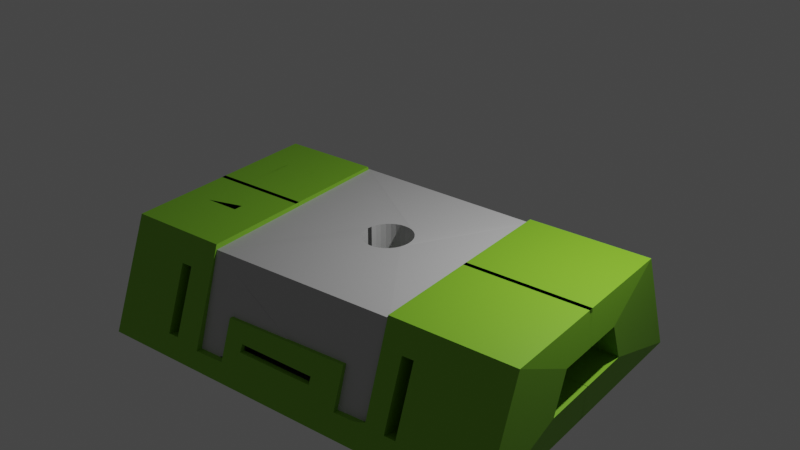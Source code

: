 # Source: coloredChest2.blend  (saved by Blender 2.92.15; exported with 4.5.12 LTS)
import bpy
from mathutils import Matrix  # noqa: F401  (used for matrix-valued properties, if any)

bpy.ops.wm.read_factory_settings(use_empty=True)
scene = bpy.context.scene
scene.name = 'Scene'

# ---- collections
col_collection = bpy.data.collections.new('Collection'); scene.collection.children.link(col_collection)

# ---- materials (node trees are filled in below, after node groups)
mat_material = bpy.data.materials.new('Material')
mat_material.alpha_threshold = 0.0
mat_material.use_transparent_shadow = False
mat_material.line_color = (0.0, 0.0, 0.0, 1.0)
mat_material_003 = bpy.data.materials.new('Material.003')
mat_material_003.use_transparent_shadow = False
mat_material_002 = bpy.data.materials.new('Material.002')
mat_material_002.use_transparent_shadow = False
mat_material_006 = bpy.data.materials.new('Material.006')
mat_material_006.use_transparent_shadow = False
mat_material_007 = bpy.data.materials.new('Material.007')
mat_material_007.use_transparent_shadow = False
mat_material_001 = bpy.data.materials.new('Material.001')
mat_material_001.use_transparent_shadow = False
mat_material_004 = bpy.data.materials.new('Material.004')
mat_material_004.use_transparent_shadow = False
mat_material_005 = bpy.data.materials.new('Material.005')
mat_material_005.use_transparent_shadow = False

# ---- material node trees
mat_material.use_nodes = True; mat_material.node_tree.nodes.clear()
_N = mat_material.node_tree.nodes; _L = mat_material.node_tree.links
n0 = _N.new('ShaderNodeOutputMaterial'); n0.name = 'Material Output'; n0.location = (300, 300)
n1 = _N.new('ShaderNodeBsdfPrincipled'); n1.name = 'Principled BSDF'; n1.location = (10, 300)
n1.distribution = 'GGX'
n1.subsurface_method = 'BURLEY'
n1.inputs[2].default_value = 0.4
n1.inputs[3].default_value = 1.45
n1.inputs[27].default_value = (0.0, 0.0, 0.0, 1.0)
n1.inputs[28].default_value = 1.0
_L.new(n1.outputs[0], n0.inputs[0])
n0.is_active_output = True
mat_material_003.use_nodes = True; mat_material_003.node_tree.nodes.clear()
_N = mat_material_003.node_tree.nodes; _L = mat_material_003.node_tree.links
n0 = _N.new('ShaderNodeBsdfPrincipled'); n0.name = 'Principled BSDF'; n0.location = (10, 300)
n0.distribution = 'GGX'
n0.subsurface_method = 'BURLEY'
n0.inputs[0].default_value = (0.004391, 0.0648, 0.008023, 1.0)
n0.inputs[3].default_value = 1.45
n0.inputs[27].default_value = (0.0, 0.0, 0.0, 1.0)
n0.inputs[28].default_value = 1.0
n1 = _N.new('ShaderNodeOutputMaterial'); n1.name = 'Material Output'; n1.location = (300, 300)
_L.new(n0.outputs[0], n1.inputs[0])
n1.is_active_output = True
mat_material_002.use_nodes = True; mat_material_002.node_tree.nodes.clear()
_N = mat_material_002.node_tree.nodes; _L = mat_material_002.node_tree.links
n0 = _N.new('ShaderNodeBsdfPrincipled'); n0.name = 'Principled BSDF'; n0.location = (10, 300)
n0.distribution = 'GGX'
n0.subsurface_method = 'BURLEY'
n0.inputs[0].default_value = (0.05286, 0.05286, 0.05286, 1.0)
n0.inputs[3].default_value = 1.45
n0.inputs[27].default_value = (0.0, 0.0, 0.0, 1.0)
n0.inputs[28].default_value = 1.0
n1 = _N.new('ShaderNodeOutputMaterial'); n1.name = 'Material Output'; n1.location = (300, 300)
_L.new(n0.outputs[0], n1.inputs[0])
n1.is_active_output = True
mat_material_006.use_nodes = True; mat_material_006.node_tree.nodes.clear()
_N = mat_material_006.node_tree.nodes; _L = mat_material_006.node_tree.links
n0 = _N.new('ShaderNodeBsdfPrincipled'); n0.name = 'Principled BSDF'; n0.location = (10, 300)
n0.distribution = 'GGX'
n0.subsurface_method = 'BURLEY'
n0.inputs[0].default_value = (0.2122, 0.5029, 0.02217, 1.0)
n0.inputs[3].default_value = 1.45
n0.inputs[27].default_value = (0.0, 0.0, 0.0, 1.0)
n0.inputs[28].default_value = 1.0
n1 = _N.new('ShaderNodeOutputMaterial'); n1.name = 'Material Output'; n1.location = (300, 300)
_L.new(n0.outputs[0], n1.inputs[0])
n1.is_active_output = True
mat_material_007.use_nodes = True; mat_material_007.node_tree.nodes.clear()
_N = mat_material_007.node_tree.nodes; _L = mat_material_007.node_tree.links
n0 = _N.new('ShaderNodeBsdfPrincipled'); n0.name = 'Principled BSDF'; n0.location = (10, 300)
n0.distribution = 'GGX'
n0.subsurface_method = 'BURLEY'
n0.inputs[0].default_value = (0.2086, 0.7835, 0.117, 1.0)
n0.inputs[3].default_value = 1.45
n0.inputs[27].default_value = (0.0, 0.0, 0.0, 1.0)
n0.inputs[28].default_value = 1.0
n1 = _N.new('ShaderNodeOutputMaterial'); n1.name = 'Material Output'; n1.location = (300, 300)
_L.new(n0.outputs[0], n1.inputs[0])
n1.is_active_output = True
mat_material_001.use_nodes = True; mat_material_001.node_tree.nodes.clear()
_N = mat_material_001.node_tree.nodes; _L = mat_material_001.node_tree.links
n0 = _N.new('ShaderNodeBsdfPrincipled'); n0.name = 'Principled BSDF'; n0.location = (10, 300)
n0.distribution = 'GGX'
n0.subsurface_method = 'BURLEY'
n0.inputs[0].default_value = (0.05286, 0.05286, 0.05286, 1.0)
n0.inputs[3].default_value = 1.45
n0.inputs[27].default_value = (0.0, 0.0, 0.0, 1.0)
n0.inputs[28].default_value = 1.0
n1 = _N.new('ShaderNodeOutputMaterial'); n1.name = 'Material Output'; n1.location = (300, 300)
_L.new(n0.outputs[0], n1.inputs[0])
n1.is_active_output = True
mat_material_004.use_nodes = True; mat_material_004.node_tree.nodes.clear()
_N = mat_material_004.node_tree.nodes; _L = mat_material_004.node_tree.links
n0 = _N.new('ShaderNodeBsdfPrincipled'); n0.name = 'Principled BSDF'; n0.location = (10, 300)
n0.distribution = 'GGX'
n0.subsurface_method = 'BURLEY'
n0.inputs[0].default_value = (0.5271, 0.5271, 0.5271, 1.0)
n0.inputs[3].default_value = 1.45
n0.inputs[27].default_value = (0.0, 0.0, 0.0, 1.0)
n0.inputs[28].default_value = 1.0
n1 = _N.new('ShaderNodeOutputMaterial'); n1.name = 'Material Output'; n1.location = (300, 300)
_L.new(n0.outputs[0], n1.inputs[0])
n1.is_active_output = True
mat_material_005.use_nodes = True; mat_material_005.node_tree.nodes.clear()
_N = mat_material_005.node_tree.nodes; _L = mat_material_005.node_tree.links
n0 = _N.new('ShaderNodeBsdfPrincipled'); n0.name = 'Principled BSDF'; n0.location = (10, 300)
n0.distribution = 'GGX'
n0.subsurface_method = 'BURLEY'
n0.inputs[3].default_value = 1.45
n0.inputs[27].default_value = (0.0, 0.0, 0.0, 1.0)
n0.inputs[28].default_value = 1.0
n1 = _N.new('ShaderNodeOutputMaterial'); n1.name = 'Material Output'; n1.location = (300, 300)
_L.new(n0.outputs[0], n1.inputs[0])
n1.is_active_output = True

# ---- world
world_world = bpy.data.worlds.new('World'); scene.world = world_world
world_world.use_nodes = True; world_world.node_tree.nodes.clear()
_N = world_world.node_tree.nodes; _L = world_world.node_tree.links
n0 = _N.new('ShaderNodeOutputWorld'); n0.name = 'World Output'; n0.location = (300, 300)
n1 = _N.new('ShaderNodeBackground'); n1.name = 'Background'; n1.location = (10, 300)
n1.inputs[0].default_value = (0.05088, 0.05088, 0.05088, 1.0)
_L.new(n1.outputs[0], n0.inputs[0])
n0.is_active_output = True
world_world.color = (0.05088, 0.05088, 0.05088)
world_world.use_sun_shadow = False
world_world.sun_shadow_jitter_overblur = 0.0

# ---- lights
light_light = bpy.data.lights.new('Light', 'POINT')
light_light.transmission_factor = 0.0
light_light.energy = 1000.0
light_light.shadow_soft_size = 0.1
light_light.shadow_maximum_resolution = 0.006
light_light.use_absolute_resolution = True

# ---- meshes
me_cube = bpy.data.meshes.new('Cube')
me_cube.from_pydata([], [], [])
_uv = me_cube.uv_layers.new(name='UVMap')
_uv.uv.foreach_set('vector', [])
me_cube.materials.append(mat_material)
me_cube.use_remesh_preserve_volume = False
me_cube.use_remesh_preserve_attributes = False
me_cube.use_mirror_vertex_groups = False
me_cube.update()
me_cube_002 = bpy.data.meshes.new('Cube.002')
me_cube_002.from_pydata([(-12.5, -0.687, -0.2056), (-13.13, -0.664, -0.2056), (-12.43, 1.312, -0.2056), (-13.06, 1.335, -0.2056), (-12.49, -0.6873, -0.2056), (-13.12, -0.6643, -0.2056), (-12.42, 1.311, -0.2056), (-13.05, 1.334, -0.2056), (-12.5, -0.9799, -0.2056), (-13.13, -0.9569, -0.2056), (-12.43, 1.019, -0.2056), (-13.06, 1.042, -0.2056), (-12.49, -0.8562, -0.2056), (-13.13, -0.8332, -0.2056), (-12.42, 1.142, -0.2056), (-13.05, 1.165, -0.2056), (-8.18, -2.58, -1.814), (-7.656, -1.706, -2.105), (-7.669, -1.317, -0.9293), (-7.869, -1.718, -2.104), (-7.882, -1.33, -0.9276), (-7.601, -2.596, -1.811), (-7.815, -2.597, -1.813), (-7.619, -2.137, -0.658), (-7.833, -2.138, -0.6602), (-7.619, -2.137, -0.658), (-7.616, -2.204, -0.8251), (-7.616, -2.204, -0.8251), (-7.833, -2.138, -0.6602), (-7.619, -2.137, -0.658), (-7.815, -2.597, -1.813), (-7.602, -2.566, -1.735), (-12.29, -1.706, -2.142), (-12.5, -1.718, -2.141), (-5.96, 0.0433, -0.2056), (-5.96, 0.0433, -2.206), (-5.638, -1.256, 2.262), (-5.408, -1.276, 2.349), (-5.634, -1.256, 2.264), (-5.96, -1.957, -0.2056), (-5.96, -2.754, -2.206), (-13.64, 0.0433, -0.2056), (-13.64, 0.0433, -2.206), (-13.64, -1.957, -0.2056), (-13.64, -2.754, -2.206), (-12.23, -2.609, -1.843), (-12.25, -2.15, -0.6905), (-12.44, -2.61, -1.845), (-12.46, -2.151, -0.6927), (-7.619, -2.137, -0.658), (-7.601, -2.596, -1.811), (-7.815, -2.597, -1.813), (-7.815, -2.597, -1.813), (-7.826, -2.315, -1.104), (-7.833, -2.138, -0.6602), (-7.833, -2.138, -0.6602), (-7.76, -2.597, -1.812), (-7.743, -2.137, -0.6593), (-8.199, -2.318, -1.111), (-8.194, 0.0433, -1.284), (-8.225, -1.957, -0.2056), (-8.225, 0.0433, -0.2056), (-11.77, -2.356, -1.208), (-11.8, -1.957, -0.2056), (-11.76, 0.0433, -1.383), (-11.8, 0.0433, -0.2056), (-8.802, -2.324, -1.128), (-8.797, 0.0433, -1.3), (-8.783, -2.604, -1.829), (-8.777, 0.0433, -2.022), (-11.19, -2.35, -1.192), (-11.19, 0.0433, -1.367), (-11.75, -2.636, -1.909), (-11.74, 0.0433, -2.105), (-11.17, -2.629, -1.894), (-11.17, 0.0433, -2.089), (-8.174, 0.0433, -2.006), (-8.378, -2.599, -1.818), (-8.181, -2.576, -1.759), (-10.82, -2.468, -1.489), (-10.83, -2.521, -1.622), (-9.349, -2.468, -1.489), (-9.351, -2.521, -1.622), (-5.903, -0.7187, -0.8484), (-5.903, -1.003, -1.563), (-5.903, -0.004409, -0.8484), (-5.903, -0.004409, -1.563), (-7.253, -0.7187, -0.8484), (-7.253, -1.003, -1.563), (-7.253, -0.004409, -0.8484), (-7.253, -0.004409, -1.563), (-8.18, 2.58, -1.814), (-7.656, 1.706, -2.105), (-7.669, 1.317, -0.9293), (-7.869, 1.718, -2.104), (-7.882, 1.33, -0.9276), (-7.601, 2.596, -1.811), (-7.815, 2.597, -1.813), (-7.619, 2.137, -0.658), (-7.833, 2.138, -0.6602), (-7.619, 2.137, -0.658), (-7.616, 2.204, -0.8251), (-7.616, 2.204, -0.8251), (-7.833, 2.138, -0.6602), (-7.619, 2.137, -0.658), (-7.815, 2.597, -1.813), (-7.602, 2.566, -1.735), (-12.29, 1.706, -2.142), (-12.3, 1.317, -0.9661), (-12.5, 1.718, -2.141), (-5.96, -0.0433, -0.2056), (-5.96, -0.0433, -2.206), (-5.638, 1.256, 2.262), (-5.408, 1.276, 2.349), (-5.634, 1.256, 2.264), (-5.96, 1.957, -0.2056), (-5.96, 2.754, -2.206), (-13.64, -0.0433, -0.2056), (-13.64, -0.0433, -2.206), (-13.64, 1.957, -0.2056), (-13.64, 2.754, -2.206), (-12.23, 2.609, -1.843), (-12.25, 2.15, -0.6905), (-12.44, 2.61, -1.845), (-12.46, 2.151, -0.6927), (-7.619, 2.137, -0.658), (-7.601, 2.596, -1.811), (-7.815, 2.597, -1.813), (-7.815, 2.597, -1.813), (-7.826, 2.315, -1.104), (-7.833, 2.138, -0.6602), (-7.833, 2.138, -0.6602), (-7.76, 2.597, -1.812), (-7.743, 2.137, -0.6593), (-8.199, 2.318, -1.111), (-8.194, -0.0433, -1.284), (-8.225, 1.957, -0.2056), (-8.225, -0.0433, -0.2056), (-11.77, 2.356, -1.208), (-11.8, 1.957, -0.2056), (-11.76, -0.0433, -1.383), (-11.8, -0.0433, -0.2056), (-8.802, 2.324, -1.128), (-8.797, -0.0433, -1.3), (-8.783, 2.604, -1.829), (-8.777, -0.0433, -2.022), (-11.19, 2.35, -1.192), (-11.19, -0.0433, -1.367), (-11.75, 2.636, -1.909), (-11.74, -0.0433, -2.105), (-11.17, 2.629, -1.894), (-11.17, -0.0433, -2.089), (-8.174, -0.0433, -2.006), (-8.378, 2.599, -1.818), (-8.181, 2.576, -1.759), (-10.82, 2.468, -1.489), (-10.83, 2.521, -1.622), (-9.349, 2.468, -1.489), (-9.351, 2.521, -1.622), (-5.903, 0.7187, -0.8484), (-5.903, 1.003, -1.563), (-5.903, 0.004409, -0.8484), (-5.903, 0.004409, -1.563), (-7.253, 0.7187, -0.8484), (-7.253, 1.003, -1.563), (-7.253, 0.004409, -0.8484), (-7.253, 0.004409, -1.563), (-12.41, -0.0433, -0.2056), (-12.41, 0.0433, -0.2056), (-13.04, 0.0433, -0.2056), (-13.04, -0.0433, -0.2056), (-12.46, 0.0433, -0.2056), (-12.47, -0.0433, -0.2056), (-13.1, -0.0433, -0.2056), (-13.09, 0.0433, -0.2056), (-12.44, 0.6038, -0.2056), (-13.1, -0.0433, -0.2056), (-13.12, -0.6945, -0.2056), (-12.46, 0.0433, -0.2056), (-12.47, -0.0433, -0.2056), (-12.43, 1.019, -0.2056), (-13.09, 0.0433, -0.2056), (-13.1, -0.008971, -0.2056), (-12.42, 1.08, -0.2056), (-13.1, -0.04229, -0.2056), (-9.346, 2.396, -1.489), (-10.82, -2.391, -1.489), (-8.221, -0.0433, -0.3526), (-10.82, -2.433, -1.622), (-10.82, 2.442, -1.622), (-8.221, 0.0433, -0.3517), (-9.346, -2.395, -1.489), (-9.348, 2.441, -1.622), (-11.75, 0.2185, -2.086), (-9.379, 0.0433, -1.317), (-11.77, 1.721, -1.254), (-9.348, -2.436, -1.622), (-11.79, -2.043, -0.4214), (-11.79, 0.0433, -0.4329), (-11.79, -0.0433, -0.4324), (-10.26, -0.0433, -1.341), (-9.391, -0.0433, -1.317), (-11.17, 2.536, -1.9), (-8.199, 2.269, -1.115), (-10.27, 0.0433, -1.341), (-11.19, 2.298, -1.196), (-10.82, 2.397, -1.489), (-8.783, 2.513, -1.836), (-8.199, -2.28, -1.114), (-8.212, -2.136, -0.6555), (-11.79, -2.094, -0.5511), (-8.221, -2.024, -0.3739), (-8.802, 2.274, -1.131), (-8.18, 2.507, -1.82), (-11.77, -2.302, -1.212), (-8.802, -2.284, -1.131), (-8.783, -2.505, -1.836), (-11.17, -2.519, -1.902), (-8.18, -2.501, -1.82), (-11.75, -2.523, -1.917), (-11.19, -2.298, -1.196), (-12.5, -0.687, -0.2056), (-12.47, 0.0433, -0.2056), (-12.48, -0.0433, -0.2056), (-12.43, 1.143, -0.2056), (-12.44, 1.019, -0.2056), (-12.88, -0.673, -0.2056), (-13.11, -0.0433, -0.2056), (-13.1, 0.0433, -0.2056), (-13.04, 0.0433, -0.2056), (-12.41, -0.0433, -0.2056), (-12.41, 0.0433, -0.2056), (-12.42, 1.311, -0.2056), (-13.0, 1.164, -0.2056), (-13.01, 1.04, -0.2056), (-13.07, -0.6662, -0.2056), (-13.05, -0.0433, -0.2056), (-12.49, -0.6873, -0.2056), (-12.49, -0.6873, -0.2056), (-12.5, -0.885, -0.2056), (-13.05, 1.137, -0.2056), (-13.06, 1.137, -0.2056), (-13.13, -0.862, -0.2056), (-13.64, 1.158, -0.2056), (-13.0, 1.135, -0.2056), (-13.64, -0.8435, -0.2056), (-11.8, -0.9104, -0.2056), (-12.42, 1.113, -0.2056), (-12.43, 1.114, -0.2056), (-11.8, 1.091, -0.2056), (-11.77, 1.09, -1.3), (-11.78, 1.09, -0.9604), (-12.42, 1.114, -0.2056), (-11.77, -0.9116, -1.313), (-11.79, -0.9106, -0.4277), (-13.64, -0.0433, -1.421), (-13.64, 0.0433, -1.421), (-11.76, -0.0433, -1.421), (-11.76, 0.0433, -1.421), (-13.64, 0.1015, -0.2056), (-13.64, 0.1015, -1.275), (-11.79, -1.967, -0.4218), (-11.8, -1.967, -0.2307), (-11.79, 0.03441, -0.4329), (-13.09, 0.08179, -0.2056), (-13.09, 0.08179, -0.2056), (-13.09, 0.08179, -0.2056), (-11.8, 0.03465, -0.2056), (-13.1, 0.08216, -0.2056), (-11.76, 0.03337, -1.42), (-11.76, 0.03338, -1.413), (-11.76, 0.03341, -1.382), (-11.76, 0.03342, -1.377), (-13.04, 0.07989, -0.2056), (-11.77, -1.748, -1.252), (-11.8, 0.03465, -0.2056), (-11.79, 0.03438, -0.4686), (-12.47, 0.05915, -0.2056), (-12.46, 0.05879, -0.2056), (-12.46, 0.05879, -0.2056), (-12.41, 0.05702, -0.2056), (-12.04, 0.0433, -0.2056), (-12.47, -1.942, -0.7618), (-12.26, -1.95, -0.7567), (-12.07, -1.957, -0.2056), (-13.64, -1.9, -0.2056), (-12.29, -1.468, -0.8538), (-12.51, -1.481, -0.8538), (-13.02, -0.0433, -0.2056), (-13.02, 0.0433, -0.2056), (-13.02, 0.07909, -0.2056), (-12.97, 1.332, -0.2056), (-12.98, 1.163, -0.2056), (-12.98, 1.169, -0.2056), (-12.97, 1.332, -0.2056), (-12.98, 1.039, -0.2056), (-12.98, 1.134, -0.2056), (-12.51, 1.456, -1.347), (-12.5, 1.456, -0.9227), (-12.5, 1.329, -0.9645), (-12.5, 1.292, -0.2056), (-12.5, 1.314, -0.2056), (-12.5, 1.314, -0.2056), (-12.51, 1.022, -0.2056), (-12.51, 1.117, -0.2056), (-12.51, 1.146, -0.2056), (-12.55, -0.0433, -0.2056), (-12.55, 0.0619, -0.2056), (-12.55, 0.0433, -0.2056)], [], [(42, 35, 40, 44), (34, 39, 83, 85), (38, 37, 36), (45, 32, 33, 47), (43, 44, 47, 48), (27, 25, 23, 26), (29, 25, 27, 21, 50, 49), (50, 40, 39, 49), (17, 18, 20, 19), (55, 24, 53), (51, 30, 24, 28), (16, 77, 78), (39, 34, 61, 60), (25, 29, 18, 17, 50, 21, 23), (30, 19, 20, 54, 55, 53), (56, 52, 51, 50, 17, 19, 30, 22), (54, 20, 18, 29, 57), (21, 26, 23), (57, 28, 24, 55), (55, 54, 57), (30, 53, 24), (30, 51, 52), (29, 28, 57), (29, 49, 28), (56, 22, 30), (52, 56, 30), (70, 74, 80, 79), (40, 35, 86, 84), (39, 40, 84, 83), (90, 89, 87, 88), (85, 83, 87, 89), (84, 86, 90, 88), (83, 84, 88, 87), (118, 120, 116, 111), (110, 161, 159, 115), (114, 112, 113), (108, 122, 121, 107), (121, 123, 109, 107), (119, 124, 123, 120), (102, 101, 98, 100), (104, 125, 126, 96, 102, 100), (126, 125, 115, 116), (92, 94, 95, 93), (131, 129, 99), (127, 103, 99, 105), (91, 154, 153), (115, 136, 137, 110), (100, 98, 96, 126, 92, 93, 104), (105, 129, 131, 130, 95, 94), (132, 97, 105, 94, 92, 126, 127, 128), (130, 133, 104, 93, 95), (96, 98, 101), (133, 131, 99, 103), (131, 133, 130), (105, 99, 129), (105, 128, 127), (104, 133, 103), (104, 103, 125), (96, 102, 106), (102, 96, 106), (132, 105, 97), (128, 105, 132), (139, 138, 148, 150, 156, 158, 157, 155, 146, 142, 144, 153, 154, 134, 136, 115, 125, 103, 127, 126, 116, 120, 123, 121, 122, 124, 119), (146, 155, 156, 150), (116, 160, 162, 111), (115, 159, 160, 116), (166, 164, 163, 165), (161, 165, 163, 159), (160, 164, 166, 162), (159, 163, 164, 160), (211, 60, 61, 190), (58, 209, 208), (190, 59, 208, 209, 211), (62, 214, 210), (69, 67, 215, 216), (66, 68, 216, 215), (204, 71, 220, 215, 67, 194), (220, 70, 66, 215), (62, 72, 219, 214), (217, 75, 73, 219), (219, 72, 74, 217), (218, 76, 69, 216), (216, 68, 77, 16, 218), (71, 75, 217, 220), (74, 70, 220, 217), (59, 76, 218, 208), (16, 78, 58, 208, 218), (79, 80, 188, 186), (81, 191, 196, 82), (81, 79, 186, 191), (188, 80, 82, 196), (187, 137, 136, 134, 203), (203, 135, 187), (212, 143, 145, 207), (207, 144, 142, 212), (201, 143, 212, 205, 147, 200), (212, 142, 146, 205), (148, 138, 195, 193), (193, 149, 151, 202), (202, 150, 148, 193), (207, 145, 152, 213), (213, 91, 153, 144, 207), (202, 151, 147, 205), (205, 146, 150, 202), (213, 152, 135, 203), (203, 134, 154, 91, 213), (155, 206, 189, 156), (185, 157, 158, 192), (155, 157, 185, 206), (192, 158, 156, 189), (4, 178, 222, 221), (0, 221, 226), (237, 238, 171), (171, 238, 231), (5, 181, 228, 1), (229, 174, 5, 235), (181, 5, 174), (178, 4, 221, 0, 226, 235, 237, 171), (5, 177, 13, 12, 237, 235), (245, 41, 256), (251, 250, 195), (195, 138, 139, 249, 251), (225, 180, 183, 252, 248), (252, 14, 224, 248), (242, 9, 8, 239), (177, 5, 1, 228, 41, 245, 242, 13), (240, 7, 3, 241), (2, 224, 14, 232), (286, 32, 45, 46, 283), (33, 32, 286, 287), (282, 48, 47, 33, 287), (46, 48, 282, 283), (43, 48, 46, 45, 47, 44, 40, 50, 51, 28, 49, 39, 60, 211, 209, 58, 78, 77, 68, 66, 70, 79, 81, 82, 80, 74, 72, 62, 210, 197, 262, 284), (262, 63, 284), (278, 179, 172, 279), (279, 175, 10, 180, 278), (277, 223, 179, 278), (278, 180, 225, 277), (264, 176, 236, 273), (273, 234, 11, 264), (44, 43, 285, 256, 42), (285, 245, 256), (117, 259, 260, 255), (259, 243, 260), (243, 119, 120, 118, 255, 260), (197, 261, 262), (63, 262, 261, 254, 246), (198, 65, 267, 263), (267, 246, 254, 263), (261, 197, 210, 214, 274), (274, 253, 254, 261), (271, 64, 198, 263), (263, 254, 253, 271), (274, 214, 219, 73, 258, 269), (269, 253, 274), (258, 64, 271, 269), (253, 269, 271), (272, 250, 251, 276), (199, 140, 272, 276), (251, 249, 275, 276), (275, 141, 199, 276), (257, 149, 193, 195, 250, 270), (272, 270, 250), (270, 272, 140, 257), (183, 180, 10, 252), (242, 239, 238), (238, 237, 12), (12, 13, 242), (12, 242, 238), (285, 43, 284), (246, 239, 8, 9, 242, 245, 285, 284, 63), (168, 231, 238, 239, 246, 267, 281), (267, 65, 281), (275, 249, 247, 280), (230, 167, 141, 275, 280), (259, 117, 227, 268), (268, 241, 243, 259), (279, 172, 230, 280), (247, 252, 10, 175, 279, 280), (247, 232, 14, 252), (227, 173, 184, 266, 268), (266, 240, 241, 268), (184, 182, 265, 266), (266, 265, 240), (244, 233, 15, 240), (184, 173, 176, 264, 265, 182), (264, 11, 234, 244, 240, 265), (299, 108, 107, 109, 297), (297, 109, 123, 124, 298), (298, 124, 122, 108, 299), (169, 229, 235, 226, 221, 222, 308, 289), (302, 6, 232, 247, 249, 139, 119, 243, 241, 3, 7, 291), (7, 294, 291), (302, 301, 2, 232, 6), (301, 302, 291, 294), (300, 305, 224, 2), (233, 292, 293), (305, 300, 293, 292), (248, 224, 305, 304), (233, 244, 296, 292), (292, 296, 304, 305), (225, 248, 304, 303), (244, 234, 295, 296), (296, 295, 303, 304), (223, 277, 307, 306), (273, 236, 170, 288, 290), (290, 288, 306, 307), (277, 225, 303, 307), (234, 273, 290, 295), (295, 290, 307, 303), (21, 31, 27), (27, 31, 21), (7, 240, 15, 233, 293, 294), (2, 301, 300), (294, 293, 300, 301)])
me_cube_002.polygons.foreach_set('material_index', [2, 2, 2, 2, 2, 2, 2, 2, 3, 2, 2, 2, 2, 2, 2, 2, 2, 2, 2, 2, 2, 2, 2, 2, 2, 2, 2, 2, 2, 2, 2, 2, 2, 2, 2, 2, 2, 2, 2, 2, 2, 2, 3, 2, 2, 2, 2, 2, 2, 2, 2, 2, 2, 2, 2, 2, 2, 2, 2, 2, 2, 2, 2, 2, 2, 2, 2, 2, 2, 2, 2, 2, 2, 2, 2, 2, 2, 2, 2, 2, 2, 2, 2, 2, 2, 2, 2, 2, 2, 2, 2, 2, 2, 2, 2, 2, 2, 2, 2, 2, 2, 2, 2, 2, 2, 2, 2, 2, 2, 2, 2, 2, 2, 2, 2, 2, 2, 2, 2, 2, 2, 2, 2, 2, 2, 2, 2, 2, 2, 3, 2, 2, 2, 2, 2, 2, 2, 2, 2, 2, 2, 2, 2, 2, 2, 2, 2, 2, 2, 2, 2, 2, 2, 2, 2, 2, 2, 2, 2, 2, 2, 2, 2, 2, 2, 2, 2, 2, 2, 2, 2, 2, 2, 2, 2, 2, 2, 2, 2, 2, 2, 2, 2, 2, 2, 2, 2, 3, 2, 2, 2, 2, 2, 2, 2, 2, 2, 2, 2, 2, 2, 2, 2, 2, 2, 2, 2, 2, 2, 2, 2, 2, 2, 2, 2])
_uv = me_cube_002.uv_layers.new(name='UVMap')
_uv.uv.foreach_set('vector', [0.375, 0.25, 0.625, 0.25, 0.625, 0.5, 0.375, 0.5, 0.375, 0.0, 0.375, 0.25, 0.375, 0.25, 0.375, 0.0, 0.575, 0.1681, 0.5733, 0.1378, 0.575, 0.1686, 0.125, 0.7327, 0.125, 0.5, 0.375, 0.5, 0.375, 0.7297, 0.625, 0.75, 0.375, 0.75, 0.42, 0.7112, 0.5641, 0.7118, 0.5888, 0.03625, 0.625, 0.0389, 0.625, 0.0389, 0.5888, 0.03625, 0.625, 0.0389, 0.625, 0.0389, 0.5888, 0.03625, 0.375, 0.02062, 0.375, 0.02062, 0.625, 0.0389, 0.4244, 0.5534, 0.375, 0.5, 0.625, 0.5, 0.5685, 0.554, 0.375, 0.25, 0.625, 0.25, 0.625, 0.5, 0.375, 0.5, 0.5682, 0.561, 0.5682, 0.561, 0.5127, 0.5608, 0.375, 0.7264, 0.375, 0.7264, 0.625, 0.7081, 0.625, 0.7081, 0.375, 1.0, 0.375, 0.9861, 0.375, 1.0, 0.375, 0.25, 0.375, 0.0, 0.4488, 0.0, 0.4488, 0.25, 0.625, 0.0389, 0.625, 0.0389, 0.625, 0.25, 0.375, 0.25, 0.375, 0.02062, 0.375, 0.02062, 0.625, 0.0389, 0.375, 0.7264, 0.375, 0.5, 0.625, 0.5, 0.625, 0.7081, 0.625, 0.7081, 0.5287, 0.7151, 0.3108, 0.7271, 0.375, 0.7264, 0.375, 0.7264, 0.125, 0.7294, 0.125, 0.5, 0.375, 0.5, 0.375, 0.7264, 0.375, 0.7264, 0.625, 0.7081, 0.625, 0.5, 0.875, 0.5, 0.875, 0.7111, 0.7294, 0.7094, 0.4244, 0.5534, 0.5476, 0.5539, 0.5685, 0.554, 0.5683, 0.5581, 0.5682, 0.561, 0.5682, 0.561, 0.5682, 0.561, 0.5682, 0.561, 0.5682, 0.561, 0.5683, 0.5581, 0.4241, 0.5604, 0.5127, 0.5608, 0.5682, 0.561, 0.375, 0.7264, 0.375, 0.7264, 0.375, 0.7264, 0.875, 0.7111, 0.625, 0.7081, 0.7294, 0.7094, 0.875, 0.7111, 0.875, 0.7111, 0.625, 0.7081, 0.3108, 0.7271, 0.375, 0.7264, 0.375, 0.7264, 0.375, 0.7264, 0.3108, 0.7271, 0.375, 0.7264, 0.5017, 0.6704, 0.414, 0.6697, 0.448, 0.6585, 0.4646, 0.6584, 0.625, 0.5, 0.625, 0.25, 0.625, 0.25, 0.625, 0.5, 0.625, 0.5, 0.375, 0.5, 0.375, 0.5, 0.625, 0.5, 0.375, 0.75, 0.625, 0.75, 0.625, 1.0, 0.375, 1.0, 0.375, 0.0, 0.375, 0.25, 0.375, 0.25, 0.375, 0.0, 0.625, 0.5, 0.625, 0.25, 0.625, 0.25, 0.625, 0.5, 0.625, 0.5, 0.375, 0.5, 0.375, 0.5, 0.625, 0.5, 0.375, 0.25, 0.375, 0.5, 0.625, 0.5, 0.625, 0.25, 0.375, 0.0, 0.375, 0.0, 0.375, 0.25, 0.375, 0.25, 0.575, 0.1681, 0.575, 0.1686, 0.5733, 0.1378, 0.625, 0.25, 0.625, 0.03556, 0.375, 0.01728, 0.375, 0.25, 0.125, 0.7327, 0.375, 0.7297, 0.375, 0.5, 0.125, 0.5, 0.625, 0.75, 0.5641, 0.7118, 0.42, 0.7112, 0.375, 0.75, 0.5888, 0.03625, 0.5888, 0.03625, 0.625, 0.0389, 0.625, 0.0389, 0.625, 0.0389, 0.625, 0.0389, 0.375, 0.02062, 0.375, 0.02062, 0.5888, 0.03625, 0.625, 0.0389, 0.4244, 0.5534, 0.5685, 0.554, 0.625, 0.5, 0.375, 0.5, 0.375, 0.25, 0.375, 0.5, 0.625, 0.5, 0.625, 0.25, 0.5682, 0.561, 0.5127, 0.5608, 0.5682, 0.561, 0.375, 0.7264, 0.625, 0.7081, 0.625, 0.7081, 0.375, 0.7264, 0.375, 1.0, 0.375, 1.0, 0.375, 0.9861, 0.375, 0.25, 0.4488, 0.25, 0.4488, 0.0, 0.375, 0.0, 0.625, 0.0389, 0.625, 0.0389, 0.375, 0.02062, 0.375, 0.02062, 0.375, 0.25, 0.625, 0.25, 0.625, 0.0389, 0.375, 0.7264, 0.5287, 0.7151, 0.625, 0.7081, 0.625, 0.7081, 0.625, 0.5, 0.375, 0.5, 0.3108, 0.7271, 0.375, 0.7264, 0.375, 0.7264, 0.375, 0.5, 0.125, 0.5, 0.125, 0.7294, 0.375, 0.7264, 0.375, 0.7264, 0.625, 0.7081, 0.7294, 0.7094, 0.875, 0.7111, 0.875, 0.5, 0.625, 0.5, 0.4244, 0.5534, 0.5685, 0.554, 0.5476, 0.5539, 0.5683, 0.5581, 0.5682, 0.561, 0.5682, 0.561, 0.5682, 0.561, 0.5682, 0.561, 0.5683, 0.5581, 0.5682, 0.561, 0.4241, 0.5604, 0.5682, 0.561, 0.5127, 0.5608, 0.375, 0.7264, 0.375, 0.7264, 0.375, 0.7264, 0.875, 0.7111, 0.7294, 0.7094, 0.625, 0.7081, 0.875, 0.7111, 0.625, 0.7081, 0.875, 0.7111, 0.375, 0.02062, 0.5888, 0.03625, 0.3915, 0.02183, 0.5888, 0.03625, 0.375, 0.02062, 0.3915, 0.02183, 0.3108, 0.7271, 0.375, 0.7264, 0.375, 0.7264, 0.375, 0.7264, 0.375, 0.7264, 0.3108, 0.7271, 0.625, 0.6902, 0.4997, 0.6892, 0.412, 0.6886, 0.414, 0.6697, 0.448, 0.6585, 0.448, 0.6104, 0.4646, 0.6104, 0.4646, 0.6584, 0.5017, 0.6704, 0.5097, 0.5926, 0.422, 0.5919, 0.4234, 0.5788, 0.4308, 0.5723, 0.5118, 0.5729, 0.625, 0.5738, 0.625, 0.5, 0.5685, 0.554, 0.5682, 0.561, 0.4241, 0.5604, 0.4244, 0.5534, 0.375, 0.5, 0.375, 0.75, 0.42, 0.7112, 0.4203, 0.7042, 0.5644, 0.7048, 0.5641, 0.7118, 0.625, 0.75, 0.5017, 0.6704, 0.4646, 0.6584, 0.448, 0.6585, 0.414, 0.6697, 0.625, 0.5, 0.625, 0.5, 0.625, 0.25, 0.625, 0.25, 0.625, 0.5, 0.625, 0.5, 0.375, 0.5, 0.375, 0.5, 0.375, 0.75, 0.375, 1.0, 0.625, 1.0, 0.625, 0.75, 0.375, 0.0, 0.375, 0.0, 0.375, 0.25, 0.375, 0.25, 0.625, 0.5, 0.625, 0.5, 0.625, 0.25, 0.625, 0.25, 0.625, 0.5, 0.625, 0.5, 0.375, 0.5, 0.375, 0.5, 0.4555, 0.02399, 0.4739, 0.02683, 0.4894, 0.1361, 0.4739, 0.1368, 0.375, 0.01153, 0.4248, 0.01923, 0.375, 0.01361, 0.4739, 0.1368, 0.375, 0.1413, 0.375, 0.01361, 0.4248, 0.01923, 0.4555, 0.02399, 0.375, 0.7213, 0.375, 0.7183, 0.4467, 0.7102, 0.1672, 0.6026, 0.1672, 0.6054, 0.1672, 0.7333, 0.1672, 0.7426, 0.1672, 0.7356, 0.1672, 0.7481, 0.1672, 0.7426, 0.1672, 0.7333, 0.2703, 0.5975, 0.3345, 0.5925, 0.3345, 0.7212, 0.1672, 0.7333, 0.1672, 0.6054, 0.2079, 0.6023, 0.3345, 0.7212, 0.3345, 0.7241, 0.1672, 0.7356, 0.1672, 0.7333, 0.375, 0.7213, 0.375, 0.7338, 0.375, 0.7276, 0.375, 0.7183, 0.3345, 0.7305, 0.3345, 0.5896, 0.375, 0.5865, 0.375, 0.7276, 0.375, 0.7276, 0.375, 0.7338, 0.3345, 0.7366, 0.3345, 0.7305, 0.125, 0.7457, 0.125, 0.6058, 0.1672, 0.6026, 0.1672, 0.7426, 0.1672, 0.7426, 0.1672, 0.7481, 0.1389, 0.75, 0.125, 0.75, 0.125, 0.7457, 0.3345, 0.5925, 0.3345, 0.5896, 0.3345, 0.7305, 0.3345, 0.7212, 0.3345, 0.7366, 0.3345, 0.7241, 0.3345, 0.7212, 0.3345, 0.7305, 0.375, 0.1413, 0.375, 0.1442, 0.375, 0.00432, 0.375, 0.01361, 0.375, 0.0, 0.375, 0.0, 0.375, 0.01153, 0.375, 0.01361, 0.375, 0.00432, 0.375, 0.03691, 0.625, 0.03029, 0.625, 0.04136, 0.375, 0.04657, 0.375, 0.7064, 0.375, 0.6972, 0.625, 0.7024, 0.625, 0.713, 0.375, 0.7064, 0.125, 0.7131, 0.125, 0.7034, 0.375, 0.6972, 0.875, 0.7086, 0.875, 0.7197, 0.625, 0.713, 0.625, 0.7024, 0.4738, 0.1368, 0.4894, 0.1361, 0.4739, 0.02683, 0.375, 0.01153, 0.375, 0.01423, 0.375, 0.01423, 0.375, 0.1413, 0.4738, 0.1368, 0.1672, 0.7328, 0.1672, 0.6054, 0.1672, 0.6026, 0.1672, 0.7431, 0.1672, 0.7431, 0.1672, 0.7481, 0.1672, 0.7356, 0.1672, 0.7328, 0.2088, 0.6022, 0.1672, 0.6054, 0.1672, 0.7328, 0.3345, 0.7212, 0.3345, 0.5925, 0.2694, 0.5976, 0.1672, 0.7328, 0.1672, 0.7356, 0.3345, 0.7241, 0.3345, 0.7212, 0.375, 0.7338, 0.375, 0.7213, 0.375, 0.6864, 0.375, 0.6009, 0.375, 0.6009, 0.375, 0.5865, 0.3345, 0.5896, 0.3345, 0.7314, 0.3345, 0.7314, 0.3345, 0.7366, 0.375, 0.7338, 0.375, 0.6009, 0.1672, 0.7431, 0.1672, 0.6026, 0.125, 0.6058, 0.125, 0.746, 0.125, 0.746, 0.125, 0.75, 0.1389, 0.75, 0.1672, 0.7481, 0.1672, 0.7431, 0.3345, 0.7314, 0.3345, 0.5896, 0.3345, 0.5925, 0.3345, 0.7212, 0.3345, 0.7212, 0.3345, 0.7241, 0.3345, 0.7366, 0.3345, 0.7314, 0.375, 0.004005, 0.375, 0.1442, 0.375, 0.1413, 0.375, 0.01423, 0.375, 0.01423, 0.375, 0.01153, 0.375, 0.0, 0.375, 0.0, 0.375, 0.004005, 0.375, 0.03691, 0.375, 0.04582, 0.625, 0.0402, 0.625, 0.03029, 0.375, 0.6973, 0.375, 0.7064, 0.625, 0.713, 0.625, 0.703, 0.125, 0.7131, 0.375, 0.7064, 0.375, 0.6973, 0.125, 0.7042, 0.625, 0.703, 0.625, 0.713, 0.875, 0.7197, 0.875, 0.7098, 0.5876, 0.09133, 0.5868, 6.702e-09, 0.5871, 6.586e-09, 0.588, 0.09129, 0.588, 0.09129, 0.588, 0.09129, 0.6004, 0.08954, 0.5876, 0.09133, 0.5876, 0.09133, 0.5868, 0.0, 0.5868, 0.0, 0.5876, 0.09133, 0.5851, 0.0, 0.6082, 0.08845, 0.6074, 1.099e-08, 0.6077, 1.079e-08, 0.6085, 0.08841, 0.6057, 0.0, 0.6074, 0.0, 0.6082, 0.08845, 0.6065, 0.08869, 0.6074, 0.0, 0.6082, 0.08845, 0.6074, 0.0, 0.5868, 6.702e-09, 0.5876, 0.09133, 0.588, 0.09129, 0.588, 0.09129, 0.6004, 0.08954, 0.6065, 0.08869, 0.5876, 0.09133, 0.5868, 0.0, 0.6082, 0.08845, 0.6083, 0.09223, 0.6084, 0.1096, 0.5878, 0.1124, 0.5876, 0.09133, 0.6065, 0.08869, 0.875, 0.6392, 0.875, 0.75, 0.723, 0.75, 0.411, 0.6534, 0.375, 0.6517, 0.375, 0.6864, 0.375, 0.6864, 0.375, 0.7213, 0.4844, 0.7044, 0.4911, 0.6571, 0.411, 0.6534, 0.5859, 0.1328, 0.5856, 0.1328, 0.5855, 0.1404, 0.5855, 0.1446, 0.5858, 0.1447, 0.5855, 0.1446, 0.5855, 0.1482, 0.5858, 0.1483, 0.5858, 0.1447, 0.6085, 0.1132, 0.6086, 0.125, 0.588, 0.1279, 0.5879, 0.116, 0.6083, 0.09223, 0.6082, 0.08845, 0.6085, 0.08841, 0.6077, 1.079e-08, 0.625, 0.0, 0.625, 0.1108, 0.6085, 0.1132, 0.6084, 0.1096, 0.6061, 0.1475, 0.6059, 0.1722, 0.6062, 0.1722, 0.6064, 0.1475, 0.5856, 0.1694, 0.5858, 0.1483, 0.5855, 0.1482, 0.5853, 0.1693, 0.5282, 0.25, 0.375, 0.25, 0.375, 0.01728, 0.625, 0.03556, 0.625, 0.08709, 0.375, 0.5, 0.375, 0.25, 0.5282, 0.25, 0.5279, 0.5, 0.625, 0.6577, 0.625, 0.7114, 0.375, 0.7297, 0.375, 0.5, 0.5279, 0.5, 0.875, 0.7144, 0.625, 0.7114, 0.625, 0.6577, 0.875, 0.6629, 0.625, 0.75, 0.5641, 0.7118, 0.5644, 0.7048, 0.4203, 0.7042, 0.42, 0.7112, 0.375, 0.75, 0.375, 0.5, 0.4244, 0.5534, 0.4241, 0.5604, 0.5682, 0.561, 0.5685, 0.554, 0.625, 0.5, 0.625, 0.5738, 0.604, 0.5736, 0.5688, 0.5734, 0.5118, 0.5729, 0.4308, 0.5723, 0.4234, 0.5788, 0.422, 0.5919, 0.5097, 0.5926, 0.5017, 0.6704, 0.4646, 0.6584, 0.4646, 0.6104, 0.448, 0.6104, 0.448, 0.6585, 0.414, 0.6697, 0.412, 0.6886, 0.4997, 0.6892, 0.5818, 0.6898, 0.598, 0.69, 0.6219, 0.6901, 0.625, 0.6991, 0.6219, 0.6901, 0.625, 0.6902, 0.625, 0.6991, 0.5868, 0.01276, 0.5869, 0.0, 0.5869, 0.0, 0.5868, 0.01276, 0.5868, 0.01276, 0.5861, 0.08089, 0.5856, 0.1328, 0.5856, 0.1328, 0.5868, 0.01276, 0.5871, 0.01281, 0.5872, 0.0, 0.5869, 0.0, 0.5868, 0.01276, 0.5868, 0.01276, 0.5856, 0.1328, 0.5859, 0.1328, 0.5871, 0.01281, 0.6073, 0.01564, 0.6075, 9.006e-09, 0.6058, 3.735e-10, 0.6056, 0.0154, 0.6056, 0.0154, 0.6045, 0.1354, 0.6062, 0.1356, 0.6073, 0.01564, 0.625, 0.5, 0.875, 0.5, 0.875, 0.5071, 0.723, 0.75, 0.625, 0.75, 0.875, 0.5071, 0.875, 0.6392, 0.723, 0.75, 0.875, 0.75, 0.875, 0.7319, 0.7414, 0.7319, 0.723, 0.75, 0.875, 0.7319, 0.875, 0.5999, 0.7414, 0.7319, 0.875, 0.5999, 0.875, 0.5, 0.625, 0.5, 0.625, 0.75, 0.723, 0.75, 0.7414, 0.7319, 0.4608, 0.708, 0.4614, 0.7039, 0.4816, 0.7048, 0.4844, 0.7044, 0.4816, 0.7048, 0.4614, 0.7039, 0.4689, 0.6461, 0.4925, 0.6472, 0.4757, 0.594, 0.4999, 0.5951, 0.4998, 0.5956, 0.4757, 0.5945, 0.4998, 0.5956, 0.4925, 0.6472, 0.4689, 0.6461, 0.4757, 0.5945, 0.4614, 0.7039, 0.4608, 0.708, 0.4467, 0.7102, 0.375, 0.7183, 0.375, 0.6879, 0.375, 0.6879, 0.375, 0.6419, 0.4689, 0.6461, 0.4614, 0.7039, 0.375, 0.5899, 0.375, 0.5894, 0.4757, 0.594, 0.4757, 0.5945, 0.4757, 0.5945, 0.4689, 0.6461, 0.375, 0.6419, 0.375, 0.5899, 0.375, 0.6879, 0.375, 0.7183, 0.375, 0.7276, 0.375, 0.5865, 0.375, 0.5892, 0.375, 0.5898, 0.375, 0.5898, 0.375, 0.6419, 0.375, 0.6879, 0.375, 0.5892, 0.375, 0.5894, 0.375, 0.5899, 0.375, 0.5898, 0.375, 0.6419, 0.375, 0.5898, 0.375, 0.5899, 0.375, 0.5936, 0.375, 0.6517, 0.411, 0.6534, 0.4714, 0.5981, 0.4758, 0.594, 0.375, 0.5894, 0.375, 0.5936, 0.4714, 0.5981, 0.411, 0.6534, 0.4911, 0.6571, 0.4993, 0.5994, 0.4714, 0.5981, 0.4993, 0.5994, 0.4999, 0.5951, 0.4758, 0.594, 0.4714, 0.5981, 0.375, 0.5892, 0.375, 0.5865, 0.375, 0.6009, 0.375, 0.6864, 0.375, 0.6517, 0.375, 0.5935, 0.375, 0.5936, 0.375, 0.5935, 0.375, 0.6517, 0.375, 0.5935, 0.375, 0.5936, 0.375, 0.5894, 0.375, 0.5892, 0.5855, 0.1404, 0.5856, 0.1328, 0.5856, 0.1328, 0.5855, 0.1446, 0.6085, 0.1132, 0.5879, 0.116, 0.5876, 0.09133, 0.5876, 0.09133, 0.5876, 0.09133, 0.5878, 0.1124, 0.5878, 0.1124, 0.6084, 0.1096, 0.6085, 0.1132, 0.5878, 0.1124, 0.6085, 0.1132, 0.5876, 0.09133, 0.625, 0.2429, 0.625, 0.25, 0.5741, 0.25, 0.5652, 0.1192, 0.5879, 0.116, 0.588, 0.1279, 0.6086, 0.125, 0.6085, 0.1132, 0.625, 0.1108, 0.625, 0.2429, 0.5741, 0.25, 0.5652, 0.25, 0.585, 0.0, 0.5851, 0.0, 0.5876, 0.09133, 0.5879, 0.116, 0.5652, 0.1192, 0.5652, 0.00108, 0.5729, 0.0, 0.5652, 0.00108, 0.5652, 0.0, 0.5729, 0.0, 0.5652, 0.009744, 0.5652, 0.1418, 0.5853, 0.1446, 0.5852, 0.01254, 0.5852, 0.0, 0.5851, 0.0, 0.5652, 0.0, 0.5652, 0.009744, 0.5852, 0.01254, 0.625, 0.0181, 0.625, 0.0, 0.6078, 0.0, 0.6077, 0.01568, 0.6077, 0.01568, 0.6064, 0.1475, 0.625, 0.1501, 0.625, 0.0181, 0.5868, 0.01276, 0.5869, 0.0, 0.5852, 0.0, 0.5852, 0.01254, 0.5853, 0.1446, 0.5855, 0.1446, 0.5856, 0.1328, 0.5861, 0.08089, 0.5868, 0.01276, 0.5852, 0.01254, 0.5853, 0.1446, 0.5853, 0.1693, 0.5855, 0.1482, 0.5855, 0.1446, 0.6078, 0.0, 0.6075, 0.0, 0.6075, 0.0001258, 0.6073, 0.01564, 0.6077, 0.01568, 0.6073, 0.01564, 0.6061, 0.1475, 0.6064, 0.1475, 0.6077, 0.01568, 0.6075, 0.0001258, 0.6074, 0.004291, 0.6073, 0.01564, 0.6073, 0.01564, 0.6073, 0.01564, 0.6073, 0.01564, 0.6061, 0.1475, 0.6044, 0.1473, 0.6043, 0.1509, 0.6061, 0.1511, 0.6061, 0.1475, 0.6075, 0.0001258, 0.6075, 0.0, 0.6075, 4.288e-09, 0.6073, 0.01564, 0.6073, 0.01564, 0.6074, 0.004291, 0.6073, 0.01564, 0.6062, 0.1356, 0.6045, 0.1354, 0.6044, 0.1473, 0.6061, 0.1475, 0.6073, 0.01564, 0.625, 0.4864, 0.625, 0.25, 0.375, 0.25, 0.375, 0.5, 0.5437, 0.5, 0.5437, 0.5, 0.375, 0.5, 0.375, 0.7297, 0.625, 0.7114, 0.625, 0.5325, 0.625, 0.5325, 0.625, 0.7114, 0.875, 0.7144, 0.875, 0.5, 0.6386, 0.5, 0.6056, 0.0, 0.6057, 0.0, 0.6065, 0.08869, 0.6004, 0.08954, 0.588, 0.09129, 0.5871, 6.586e-09, 0.5896, 5.71e-09, 0.605, 2.275e-10, 0.5881, 0.1697, 0.5853, 0.1693, 0.5853, 0.1693, 0.5853, 0.1446, 0.5652, 0.1418, 0.5652, 0.25, 0.625, 0.25, 0.625, 0.1501, 0.6064, 0.1475, 0.6062, 0.1722, 0.6059, 0.1722, 0.6034, 0.1719, 0.6059, 0.1722, 0.6034, 0.1719, 0.6034, 0.1719, 0.5881, 0.1697, 0.5881, 0.1697, 0.5856, 0.1694, 0.5853, 0.1693, 0.5853, 0.1693, 0.5881, 0.1697, 0.5881, 0.1697, 0.6034, 0.1719, 0.6034, 0.1719, 0.5881, 0.1669, 0.5883, 0.1486, 0.5858, 0.1483, 0.5856, 0.1694, 0.6043, 0.1509, 0.6036, 0.1508, 0.6036, 0.1516, 0.5883, 0.1486, 0.5881, 0.1669, 0.6036, 0.1516, 0.6036, 0.1508, 0.5858, 0.1447, 0.5858, 0.1483, 0.5883, 0.1486, 0.5883, 0.145, 0.6043, 0.1509, 0.6044, 0.1473, 0.6037, 0.1472, 0.6036, 0.1508, 0.6036, 0.1508, 0.6037, 0.1472, 0.5883, 0.145, 0.5883, 0.1486, 0.5859, 0.1328, 0.5858, 0.1447, 0.5883, 0.145, 0.5884, 0.1332, 0.6044, 0.1473, 0.6045, 0.1354, 0.6038, 0.1353, 0.6037, 0.1472, 0.6037, 0.1472, 0.6038, 0.1353, 0.5884, 0.1332, 0.5883, 0.145, 0.5872, 0.0, 0.5871, 0.01281, 0.5895, 0.01315, 0.5897, 0.0, 0.6056, 0.0154, 0.6058, 3.735e-10, 0.6057, 0.0, 0.6051, 0.0, 0.6049, 0.0153, 0.6049, 0.0153, 0.6051, 0.0, 0.5897, 0.0, 0.5895, 0.01315, 0.5871, 0.01281, 0.5859, 0.1328, 0.5884, 0.1332, 0.5895, 0.01315, 0.6045, 0.1354, 0.6056, 0.0154, 0.6049, 0.0153, 0.6038, 0.1353, 0.6038, 0.1353, 0.6049, 0.0153, 0.5895, 0.01315, 0.5884, 0.1332, 0.375, 0.02062, 0.3915, 0.02183, 0.5888, 0.03625, 0.5888, 0.03625, 0.3915, 0.02183, 0.375, 0.02062, 0.6059, 0.1722, 0.6061, 0.1475, 0.6061, 0.1511, 0.6043, 0.1509, 0.6036, 0.1516, 0.6034, 0.1719, 0.5856, 0.1694, 0.5881, 0.1697, 0.5881, 0.1669, 0.6034, 0.1719, 0.6036, 0.1516, 0.5881, 0.1669, 0.5881, 0.1697])
me_cube_002.materials.append(mat_material_003)
me_cube_002.materials.append(mat_material_002)
me_cube_002.materials.append(mat_material_006)
me_cube_002.materials.append(mat_material_007)
me_cube_002.use_remesh_fix_poles = True
me_cube_002.use_remesh_preserve_attributes = False
me_cube_002.use_mirror_vertex_groups = False
me_cube_002.update()
me_cube_004 = bpy.data.meshes.new('Cube.004')
me_cube_004.from_pydata([(-0.4635, 0.8351, -0.4228), (0.3903, 0.8731, -0.4325), (-0.4641, 0.835, -0.5555), (0.3897, 0.873, -0.5653), (-0.486, -0.8996, -0.4633), (0.3678, -0.8616, -0.473), (-0.4865, -0.8997, -0.596), (0.3673, -0.8617, -0.6057), (0.07985, 0.222, -0.7283), (0.1281, 0.2171, -0.7302), (0.1742, 0.2049, -0.7319), (0.2164, 0.186, -0.7335), (0.253, 0.161, -0.7349), (0.2826, 0.1309, -0.736), (0.3041, 0.09691, -0.7367), (0.3168, 0.06028, -0.737), (0.32, 0.02244, -0.737), (0.3136, -0.01515, -0.7366), (0.298, -0.05107, -0.7359), (0.2737, -0.08391, -0.7348), (0.2416, -0.1124, -0.7334), (0.203, -0.1355, -0.7318), (0.1594, -0.1523, -0.73), (0.1124, -0.1621, -0.7281), (0.06381, -0.1646, -0.7262), (0.01556, -0.1597, -0.7243), (-0.03054, -0.1475, -0.7225), (-0.07269, -0.1286, -0.7209), (-0.1093, -0.1036, -0.7196), (-0.1389, -0.07351, -0.7185), (-0.1605, -0.03951, -0.7178), (-0.1731, -0.002881, -0.7174), (-0.1763, 0.03496, -0.7174), (-0.17, 0.07255, -0.7178), (-0.1543, 0.1085, -0.7186), (-0.13, 0.1413, -0.7197), (-0.09796, 0.1698, -0.721), (-0.05936, 0.1929, -0.7227), (-0.01572, 0.2097, -0.7244), (0.03129, 0.2195, -0.7263), (-1.004, -1.119, -0.9451), (-0.9984, -0.8512, 0.6905), (-0.9944, 1.128, -0.9786), (-1.01, 0.8647, 0.7158), (0.9957, -1.11, -0.9808), (1.001, -0.8423, 0.6548), (1.006, 1.117, -0.954), (0.9884, 0.8532, 0.6277), (0.1007, 0.2232, 0.6928), (0.03638, -0.1585, 0.6915), (0.149, 0.2183, 0.6935), (-0.009724, -0.1463, 0.6925), (0.1952, 0.2061, 0.6943), (-0.05189, -0.1274, 0.6936), (0.2374, 0.1872, 0.6944), (-0.0885, -0.1024, 0.6948), (0.274, 0.1622, 0.6933), (-0.1182, -0.07232, 0.6946), (0.3036, 0.1321, 0.6922), (-0.1397, -0.03832, 0.6938), (0.3251, 0.09811, 0.6912), (-0.1524, -0.001697, 0.6931), (0.3378, 0.06148, 0.6903), (-0.1556, 0.03614, 0.6925), (0.3409, 0.02364, 0.6895), (-0.1492, 0.07374, 0.692), (0.3346, -0.01396, 0.6889), (0.319, -0.04987, 0.6885), (-0.1336, 0.1097, 0.6917), (0.2946, -0.08272, 0.6883), (-0.1093, 0.1425, 0.6915), (0.2625, -0.1112, 0.6883), (-0.07718, 0.171, 0.6914), (0.2239, -0.1343, 0.6886), (-0.03856, 0.1941, 0.6916), (0.1802, -0.1511, 0.689), (0.005112, 0.2109, 0.6919), (0.1332, -0.161, 0.6897), (0.05215, 0.2207, 0.6923), (0.08465, -0.1634, 0.6905), (-0.4755, -1.043, -0.463), (0.3808, -1.038, -0.4727), (-0.4746, -1.063, -0.5957), (0.3816, -1.058, -0.6054), (-0.4783, 1.037, -0.4231), (0.3784, 1.036, -0.4328), (-0.4804, 1.058, -0.5559), (0.3762, 1.057, -0.5656)], [], [(40, 41, 43, 42), (46, 47, 45, 44), (42, 46, 44, 40), (48, 8, 9, 50), (50, 9, 10, 52), (54, 52, 10, 11), (54, 11, 12, 56), (12, 13, 58, 56), (13, 14, 60, 58), (14, 15, 62, 60), (15, 16, 64, 62), (16, 17, 66, 64), (17, 18, 67, 66), (18, 19, 69, 67), (69, 19, 20, 71), (20, 21, 73, 71), (21, 22, 75, 73), (22, 23, 77, 75), (23, 24, 79, 77), (24, 25, 49, 79), (25, 26, 51, 49), (26, 27, 53, 51), (27, 28, 55, 53), (55, 28, 29, 57), (57, 29, 30, 59), (59, 30, 31, 61), (61, 31, 32, 63), (63, 32, 33, 65), (65, 33, 34, 68), (68, 34, 35, 70), (70, 35, 36, 72), (72, 36, 37, 74), (74, 37, 38, 76), (16, 15, 14, 13, 12, 11, 10, 9, 8, 39, 38, 37, 36, 35, 34, 33, 32, 31, 30, 29, 28, 27, 26, 25, 24, 23, 22, 21, 20, 19, 18, 17), (76, 38, 39, 78), (78, 39, 8, 48), (69, 45, 47, 56, 58, 60, 62, 64, 66, 67), (56, 47, 43, 41, 45, 69, 71, 73, 75, 77, 79, 49, 51, 53, 55, 57, 59, 61, 63, 65, 68, 70, 72, 74, 76, 78, 48, 50, 52, 54), (4, 5, 81, 80), (6, 7, 5, 4), (83, 7, 6, 82), (6, 4, 80, 82), (81, 5, 7, 83), (82, 40, 44, 83), (83, 44, 45, 41, 40, 82, 80, 81), (1, 0, 84, 85), (2, 3, 87, 86), (0, 1, 3, 2), (84, 0, 2, 86), (87, 3, 1, 85), (42, 43, 47, 46, 87, 85, 84, 86), (87, 46, 42, 86)])
me_cube_004.polygons.foreach_set('material_index', [0, 0, 0, 1, 1, 1, 1, 1, 1, 1, 1, 1, 1, 1, 1, 1, 1, 1, 1, 1, 1, 1, 1, 1, 1, 1, 1, 0, 1, 1, 1, 1, 1, 1, 1, 1, 1, 1, 0, 0, 0, 0, 0, 0, 1, 0, 0, 0, 0, 0, 1, 0])
_uv = me_cube_004.uv_layers.new(name='UVMap')
_uv.uv.foreach_set('vector', [0.375, 0.0, 0.625, 0.0, 0.625, 0.25, 0.375, 0.25, 0.375, 0.5, 0.625, 0.5, 0.625, 0.75, 0.375, 0.75, 0.125, 0.5, 0.375, 0.5, 0.375, 0.75, 0.125, 0.75, 1.0, 0.7171, 1.0, 1.0, 0.9688, 1.0, 0.9688, 0.7165, 0.9688, 0.7165, 0.9688, 1.0, 0.9375, 1.0, 0.9375, 0.716, 0.9062, 0.7156, 0.9375, 0.716, 0.9375, 1.0, 0.9062, 1.0, 0.9062, 0.7156, 0.9062, 1.0, 0.875, 1.0, 0.875, 0.7156, 0.875, 1.0, 0.8438, 1.0, 0.8438, 0.7156, 0.875, 0.7156, 0.8438, 1.0, 0.8125, 1.0, 0.8125, 0.7156, 0.8438, 0.7156, 0.8125, 1.0, 0.7812, 1.0, 0.7812, 0.7158, 0.8125, 0.7156, 0.7812, 1.0, 0.75, 1.0, 0.75, 0.7159, 0.7812, 0.7158, 0.75, 1.0, 0.7188, 1.0, 0.7188, 0.7161, 0.75, 0.7159, 0.7188, 1.0, 0.6875, 1.0, 0.6875, 0.7164, 0.7188, 0.7161, 0.6875, 1.0, 0.6562, 1.0, 0.6562, 0.7167, 0.6875, 0.7164, 0.6562, 0.7167, 0.6562, 1.0, 0.625, 1.0, 0.625, 0.717, 0.625, 1.0, 0.5938, 1.0, 0.5938, 0.7173, 0.625, 0.717, 0.5938, 1.0, 0.5625, 1.0, 0.5625, 0.7175, 0.5938, 0.7173, 0.5625, 1.0, 0.5312, 1.0, 0.5312, 0.7178, 0.5625, 0.7175, 0.5312, 1.0, 0.5, 1.0, 0.5, 0.7181, 0.5312, 0.7178, 0.5, 1.0, 0.4688, 1.0, 0.4688, 0.7183, 0.5, 0.7181, 0.4688, 1.0, 0.4375, 1.0, 0.4375, 0.7184, 0.4688, 0.7183, 0.4375, 1.0, 0.4062, 1.0, 0.4062, 0.7185, 0.4375, 0.7184, 0.4062, 1.0, 0.375, 1.0, 0.375, 0.7186, 0.4062, 0.7185, 0.375, 0.7186, 0.375, 1.0, 0.3438, 1.0, 0.3438, 0.7188, 0.3438, 0.7188, 0.3438, 1.0, 0.3125, 1.0, 0.3125, 0.7192, 0.3125, 0.7192, 0.3125, 1.0, 0.2812, 1.0, 0.2812, 0.7194, 0.2812, 0.7194, 0.2812, 1.0, 0.25, 1.0, 0.25, 0.7195, 0.25, 0.7195, 0.25, 1.0, 0.2188, 1.0, 0.2188, 0.7195, 0.2188, 0.7195, 0.2188, 1.0, 0.1875, 1.0, 0.1875, 0.7194, 0.1875, 0.7194, 0.1875, 1.0, 0.1562, 1.0, 0.1562, 0.7193, 0.1562, 0.7193, 0.1562, 1.0, 0.125, 1.0, 0.125, 0.719, 0.125, 0.719, 0.125, 1.0, 0.09375, 1.0, 0.09375, 0.7186, 0.09375, 0.7186, 0.09375, 1.0, 0.0625, 1.0, 0.0625, 0.7181, 0.49, 0.25, 0.4854, 0.2968, 0.4717, 0.3418, 0.4496, 0.3833, 0.4197, 0.4197, 0.3833, 0.4496, 0.3418, 0.4717, 0.2968, 0.4854, 0.25, 0.49, 0.2032, 0.4854, 0.1582, 0.4717, 0.1167, 0.4496, 0.08029, 0.4197, 0.05045, 0.3833, 0.02827, 0.3418, 0.01461, 0.2968, 0.01, 0.25, 0.01461, 0.2032, 0.02827, 0.1582, 0.05045, 0.1167, 0.08029, 0.08029, 0.1167, 0.05045, 0.1582, 0.02827, 0.2032, 0.01461, 0.25, 0.01, 0.2968, 0.01461, 0.3418, 0.02827, 0.3833, 0.05045, 0.4197, 0.08029, 0.4496, 0.1167, 0.4717, 0.1582, 0.4854, 0.2032, 0.0625, 0.7181, 0.0625, 1.0, 0.03125, 1.0, 0.03125, 0.7176, 0.03125, 0.7176, 0.03125, 1.0, 0.0, 1.0, 0.0, 0.7171, 0.7126, 0.6361, 0.625, 0.75, 0.625, 0.5, 0.715, 0.6013, 0.7113, 0.6056, 0.7087, 0.6104, 0.7071, 0.6156, 0.7068, 0.621, 0.7076, 0.6264, 0.7096, 0.6315, 0.715, 0.6013, 0.625, 0.5, 0.875, 0.5, 0.875, 0.75, 0.625, 0.75, 0.7126, 0.6361, 0.7167, 0.6402, 0.7215, 0.6435, 0.727, 0.6458, 0.7328, 0.6472, 0.7389, 0.6476, 0.745, 0.6469, 0.7507, 0.6452, 0.756, 0.6425, 0.7605, 0.6389, 0.7642, 0.6347, 0.7669, 0.6298, 0.7684, 0.6247, 0.7688, 0.6193, 0.768, 0.614, 0.766, 0.6089, 0.763, 0.6042, 0.7589, 0.6002, 0.7541, 0.5969, 0.7486, 0.5945, 0.7427, 0.5931, 0.7366, 0.5927, 0.7306, 0.5934, 0.7249, 0.5951, 0.7196, 0.5978, 0.375, 0.25, 0.625, 0.25, 0.625, 0.1039, 0.375, 0.1314, 0.375, 0.5, 0.625, 0.5, 0.625, 0.25, 0.375, 0.25, 0.625, 0.6625, 0.625, 0.5, 0.375, 0.5, 0.375, 0.635, 0.375, 0.5, 0.125, 0.5, 0.125, 0.6186, 0.375, 0.635, 0.875, 0.6461, 0.875, 0.5, 0.625, 0.5, 0.625, 0.6625, 0.4338, 0.9339, 0.375, 1.0, 0.375, 0.75, 0.4347, 0.8268, 0.4347, 0.8268, 0.375, 0.75, 0.625, 0.75, 0.625, 1.0, 0.375, 1.0, 0.4338, 0.9339, 0.4556, 0.934, 0.4565, 0.827, 0.625, 0.0, 0.375, 0.0, 0.375, 0.1672, 0.625, 0.1345, 0.375, 0.75, 0.625, 0.75, 0.625, 0.5979, 0.375, 0.5651, 0.375, 1.0, 0.625, 1.0, 0.625, 0.75, 0.375, 0.75, 0.125, 0.5828, 0.125, 0.75, 0.375, 0.75, 0.375, 0.5651, 0.625, 0.5979, 0.625, 0.75, 0.875, 0.75, 0.875, 0.6155, 0.375, 0.25, 0.625, 0.25, 0.625, 0.5, 0.375, 0.5, 0.4396, 0.4219, 0.4613, 0.4223, 0.4646, 0.3153, 0.443, 0.3148, 0.4396, 0.4219, 0.375, 0.5, 0.375, 0.25, 0.443, 0.3148])
me_cube_004.materials.append(mat_material_001)
me_cube_004.materials.append(mat_material_004)
me_cube_004.materials.append(mat_material_005)
me_cube_004.use_remesh_fix_poles = True
me_cube_004.use_remesh_preserve_attributes = False
me_cube_004.use_mirror_vertex_groups = False
me_cube_004.update()

# ---- objects
ob_cube = bpy.data.objects.new('Cube', me_cube)
ob_light = bpy.data.objects.new('Light', light_light)
ob_empty = bpy.data.objects.new('Empty', None)
ob_cube_001 = bpy.data.objects.new('Cube.001', me_cube_002)
ob_cube_003 = bpy.data.objects.new('Cube.003', me_cube_004)

# ---- transforms, parenting, visibility, modifiers, constraints
ob_cube.location = (0.0, 0.0, 0.0)
ob_cube.lock_rotations_4d = False
ob_cube.empty_display_type = 'ARROWS'
ob_cube.lineart.crease_threshold = 0.0
_m = ob_cube.modifiers.new('Mirror', 'MIRROR')
_m.use_axis = (False, False, False)
ob_light.location = (4.076, 1.005, 5.904)
ob_light.rotation_euler = (0.6503, 0.05522, 1.866)
ob_light.lock_rotations_4d = False
ob_light.empty_display_type = 'ARROWS'
ob_light.color = (0.0, 0.0, 0.0, 0.0)
ob_light.lineart.crease_threshold = 0.0
ob_empty.location = (5.698, 6.909, 0.0)
ob_empty.rotation_euler = (1.423, -0.1286, 1.377)
ob_empty.empty_display_type = 'IMAGE'
ob_empty.empty_display_size = 3.358
ob_empty.empty_image_offset = (-0.5, -0.7445)
ob_empty.lineart.crease_threshold = 0.0
ob_cube_001.location = (9.488, 0.0, 1.206)
ob_cube_001.rotation_euler = (0.0, -0.0, 0.03639)
ob_cube_001.lineart.crease_threshold = 0.0
_m = ob_cube_001.modifiers.new('Boolean', 'BOOLEAN')
ob_cube_003.location = (-0.4784, -0.3658, 0.1951)
ob_cube_003.rotation_euler = (0.001769, -0.02412, 0.03231)
ob_cube_003.scale = (1.8, 2.31, 1.097)
ob_cube_003.lineart.crease_threshold = 0.0

# ---- collection membership
col_collection.objects.link(ob_cube)
col_collection.objects.link(ob_light)
col_collection.objects.link(ob_empty)
col_collection.objects.link(ob_cube_001)
col_collection.objects.link(ob_cube_003)

# ---- scene / render settings (as saved in the file)
scene.frame_start = 1; scene.frame_end = 250; scene.frame_set(69)
scene.render.engine = 'BLENDER_EEVEE_NEXT'
scene.cycles.use_denoising = False
scene.cycles.samples = 128
scene.cycles.sampling_pattern = 'TABULATED_SOBOL'
scene.cycles.use_adaptive_sampling = False
scene.cycles.use_light_tree = False
scene.view_settings.view_transform = 'Filmic'
bpy.context.view_layer.update()

# ---- added for rendering (the .blend has no active camera): camera
cam_auto = bpy.data.cameras.new('AutoCamera')
cam_auto.lens = 50.0
cam_auto.sensor_width = 36.0
cam_auto.clip_end = 1000.0
ob_auto_camera = bpy.data.objects.new('AutoCamera', cam_auto)
scene.collection.objects.link(ob_auto_camera)
ob_auto_camera.location = (10.3321, -12.7778, 9.56499)
ob_auto_camera.rotation_euler = (1.09748, -7.21219e-08, 0.694738)
scene.camera = ob_auto_camera
bpy.context.view_layer.update()
